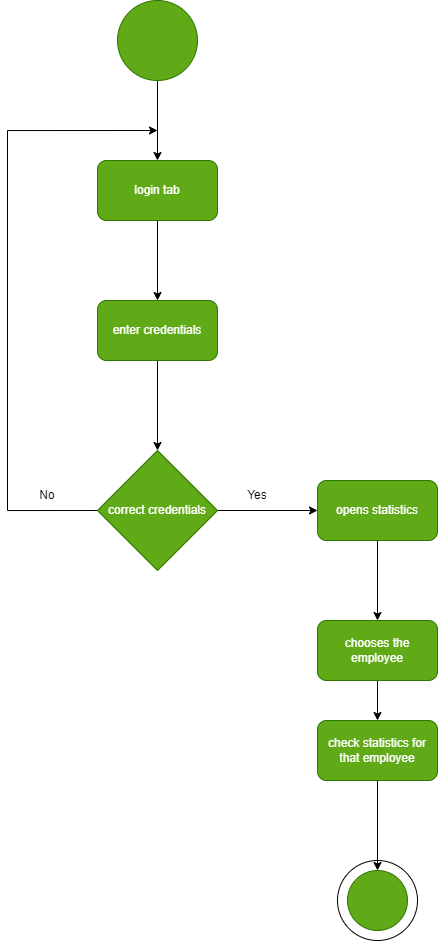

The diagram above was exported from draw.io. Its source (the exported page's mxGraphModel, read from the mxfile embedded in the PNG):
<mxGraphModel dx="882" dy="1643" grid="1" gridSize="10" guides="1" tooltips="1" connect="1" arrows="1" fold="1" page="1" pageScale="1" pageWidth="827" pageHeight="1169" math="0" shadow="0">
  <root>
    <mxCell id="0" />
    <mxCell id="1" parent="0" />
    <mxCell id="zuOxQQYOxCFdxQTGiCzA-32" value="" style="ellipse;whiteSpace=wrap;html=1;aspect=fixed;strokeColor=default;gradientColor=none;" parent="1" vertex="1">
      <mxGeometry x="360" y="-280" width="80" height="80" as="geometry" />
    </mxCell>
    <mxCell id="zuOxQQYOxCFdxQTGiCzA-2" style="edgeStyle=orthogonalEdgeStyle;rounded=0;orthogonalLoop=1;jettySize=auto;html=1;" parent="1" source="zuOxQQYOxCFdxQTGiCzA-1" edge="1">
      <mxGeometry relative="1" as="geometry">
        <mxPoint x="180" y="-980" as="targetPoint" />
      </mxGeometry>
    </mxCell>
    <mxCell id="zuOxQQYOxCFdxQTGiCzA-1" value="" style="ellipse;whiteSpace=wrap;html=1;aspect=fixed;strokeColor=#2D7600;fillColor=#60a917;fontColor=#ffffff;" parent="1" vertex="1">
      <mxGeometry x="140" y="-1140" width="80" height="80" as="geometry" />
    </mxCell>
    <mxCell id="zuOxQQYOxCFdxQTGiCzA-4" style="edgeStyle=orthogonalEdgeStyle;rounded=0;orthogonalLoop=1;jettySize=auto;html=1;" parent="1" source="zuOxQQYOxCFdxQTGiCzA-3" edge="1">
      <mxGeometry relative="1" as="geometry">
        <mxPoint x="180" y="-840" as="targetPoint" />
      </mxGeometry>
    </mxCell>
    <mxCell id="zuOxQQYOxCFdxQTGiCzA-3" value="login tab" style="rounded=1;whiteSpace=wrap;html=1;strokeColor=#2D7600;fillColor=#60a917;fontColor=#ffffff;" parent="1" vertex="1">
      <mxGeometry x="120" y="-980" width="120" height="60" as="geometry" />
    </mxCell>
    <mxCell id="zuOxQQYOxCFdxQTGiCzA-6" style="edgeStyle=orthogonalEdgeStyle;rounded=0;orthogonalLoop=1;jettySize=auto;html=1;" parent="1" source="zuOxQQYOxCFdxQTGiCzA-5" edge="1">
      <mxGeometry relative="1" as="geometry">
        <mxPoint x="180" y="-690" as="targetPoint" />
      </mxGeometry>
    </mxCell>
    <mxCell id="zuOxQQYOxCFdxQTGiCzA-5" value="enter credentials" style="rounded=1;whiteSpace=wrap;html=1;strokeColor=#2D7600;fillColor=#60a917;fontColor=#ffffff;" parent="1" vertex="1">
      <mxGeometry x="120" y="-840" width="120" height="60" as="geometry" />
    </mxCell>
    <mxCell id="zuOxQQYOxCFdxQTGiCzA-11" style="edgeStyle=orthogonalEdgeStyle;rounded=0;orthogonalLoop=1;jettySize=auto;html=1;exitX=0;exitY=0.5;exitDx=0;exitDy=0;" parent="1" source="zuOxQQYOxCFdxQTGiCzA-7" edge="1">
      <mxGeometry relative="1" as="geometry">
        <mxPoint x="180" y="-1010" as="targetPoint" />
        <Array as="points">
          <mxPoint x="30" y="-630" />
          <mxPoint x="30" y="-1010" />
        </Array>
      </mxGeometry>
    </mxCell>
    <mxCell id="zuOxQQYOxCFdxQTGiCzA-14" style="edgeStyle=orthogonalEdgeStyle;rounded=0;orthogonalLoop=1;jettySize=auto;html=1;exitX=1;exitY=0.5;exitDx=0;exitDy=0;entryX=0;entryY=0.5;entryDx=0;entryDy=0;" parent="1" source="zuOxQQYOxCFdxQTGiCzA-7" target="zuOxQQYOxCFdxQTGiCzA-13" edge="1">
      <mxGeometry relative="1" as="geometry" />
    </mxCell>
    <mxCell id="zuOxQQYOxCFdxQTGiCzA-7" value="correct credentials" style="rhombus;whiteSpace=wrap;html=1;strokeColor=#2D7600;fillColor=#60a917;fontColor=#ffffff;" parent="1" vertex="1">
      <mxGeometry x="120" y="-690" width="120" height="120" as="geometry" />
    </mxCell>
    <mxCell id="zuOxQQYOxCFdxQTGiCzA-12" value="No" style="text;html=1;strokeColor=none;fillColor=none;align=center;verticalAlign=middle;whiteSpace=wrap;rounded=0;" parent="1" vertex="1">
      <mxGeometry x="40" y="-660" width="60" height="30" as="geometry" />
    </mxCell>
    <mxCell id="zuOxQQYOxCFdxQTGiCzA-18" value="" style="edgeStyle=orthogonalEdgeStyle;rounded=0;orthogonalLoop=1;jettySize=auto;html=1;" parent="1" source="zuOxQQYOxCFdxQTGiCzA-13" edge="1">
      <mxGeometry relative="1" as="geometry">
        <mxPoint x="400" y="-520" as="targetPoint" />
      </mxGeometry>
    </mxCell>
    <mxCell id="zuOxQQYOxCFdxQTGiCzA-13" value="opens statistics" style="rounded=1;whiteSpace=wrap;html=1;strokeColor=#2D7600;fillColor=#60a917;fontColor=#ffffff;" parent="1" vertex="1">
      <mxGeometry x="340" y="-660" width="120" height="60" as="geometry" />
    </mxCell>
    <mxCell id="zuOxQQYOxCFdxQTGiCzA-15" value="Yes" style="text;html=1;strokeColor=none;fillColor=none;align=center;verticalAlign=middle;whiteSpace=wrap;rounded=0;" parent="1" vertex="1">
      <mxGeometry x="250" y="-660" width="60" height="30" as="geometry" />
    </mxCell>
    <mxCell id="zuOxQQYOxCFdxQTGiCzA-31" value="" style="ellipse;whiteSpace=wrap;html=1;aspect=fixed;strokeColor=#2D7600;fillColor=#60a917;fontColor=#ffffff;" parent="1" vertex="1">
      <mxGeometry x="370" y="-270" width="60" height="60" as="geometry" />
    </mxCell>
    <mxCell id="_oRicMq4TDT2QAAhrKGp-5" value="" style="edgeStyle=orthogonalEdgeStyle;rounded=0;orthogonalLoop=1;jettySize=auto;html=1;" edge="1" parent="1" source="_oRicMq4TDT2QAAhrKGp-3" target="_oRicMq4TDT2QAAhrKGp-4">
      <mxGeometry relative="1" as="geometry" />
    </mxCell>
    <mxCell id="_oRicMq4TDT2QAAhrKGp-3" value="chooses the employee" style="rounded=1;whiteSpace=wrap;html=1;strokeColor=#2D7600;fillColor=#60a917;fontColor=#ffffff;" vertex="1" parent="1">
      <mxGeometry x="340" y="-520" width="120" height="60" as="geometry" />
    </mxCell>
    <mxCell id="_oRicMq4TDT2QAAhrKGp-6" value="" style="edgeStyle=orthogonalEdgeStyle;rounded=0;orthogonalLoop=1;jettySize=auto;html=1;" edge="1" parent="1" source="_oRicMq4TDT2QAAhrKGp-4" target="zuOxQQYOxCFdxQTGiCzA-31">
      <mxGeometry relative="1" as="geometry" />
    </mxCell>
    <mxCell id="_oRicMq4TDT2QAAhrKGp-4" value="check statistics for that employee" style="rounded=1;whiteSpace=wrap;html=1;strokeColor=#2D7600;fillColor=#60a917;fontColor=#ffffff;" vertex="1" parent="1">
      <mxGeometry x="340" y="-420" width="120" height="60" as="geometry" />
    </mxCell>
  </root>
</mxGraphModel>